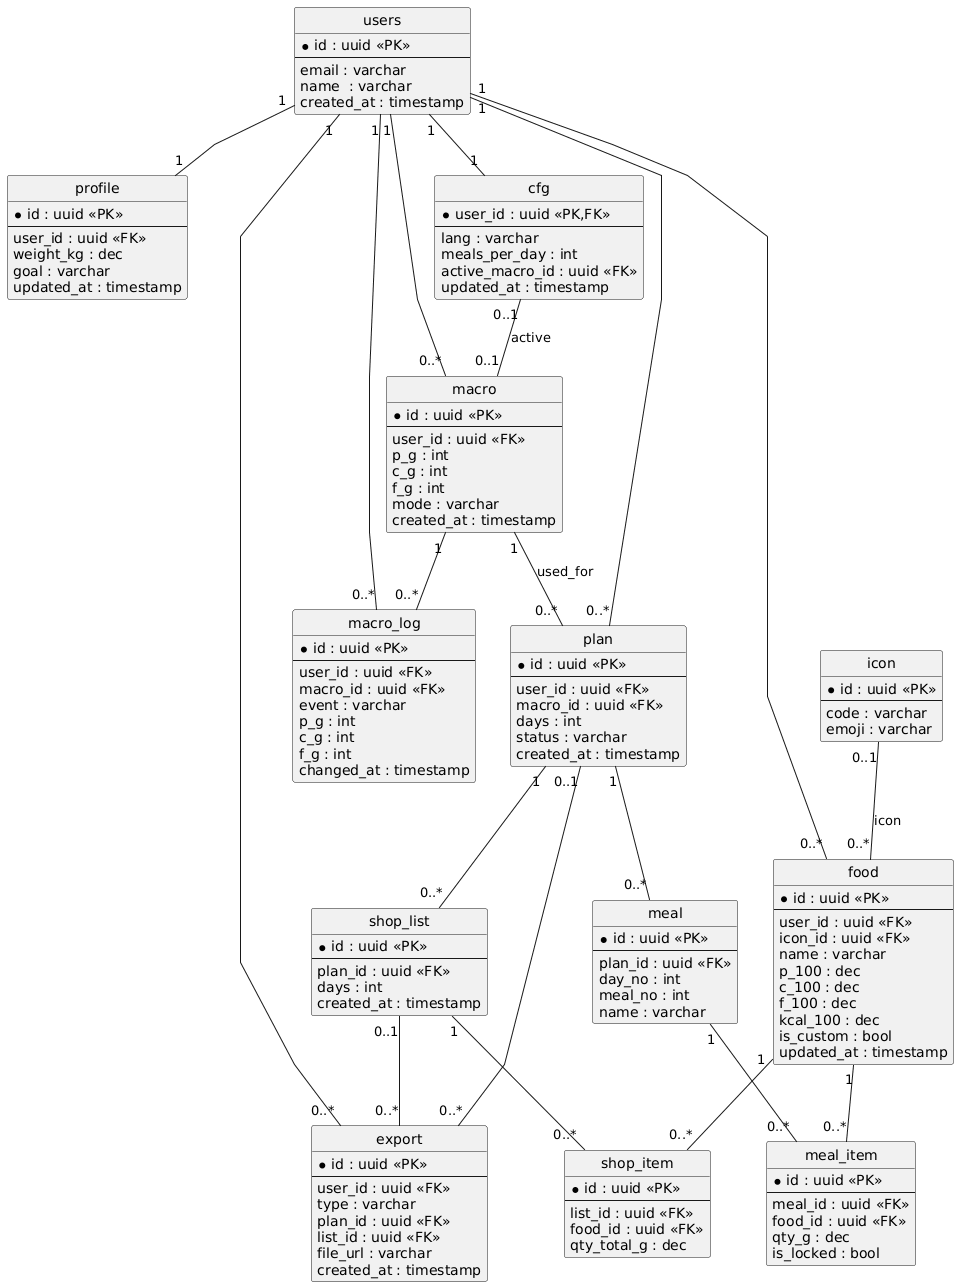

The diagram above was rendered by PlantUML. Its source (embedded in the PNG):
@startuml
' ==========================================
' Pro Constructor — ERD (compact) — FIXED
' (variant 2: keep is_custom, user_id NOT NULL)
' + History table: macro_log
' ==========================================
hide circle
skinparam shadowing false
skinparam linetype polyline
top to bottom direction

entity "users" as users {
  * id : uuid <<PK>>
  --
  email : varchar
  name  : varchar
  created_at : timestamp
}

entity "profile" as prof {
  * id : uuid <<PK>>
  --
  user_id : uuid <<FK>>
  weight_kg : dec
  goal : varchar
  updated_at : timestamp
}

entity "cfg" as cfg {
  * user_id : uuid <<PK,FK>>
  --
  lang : varchar
  meals_per_day : int
  active_macro_id : uuid <<FK>>
  updated_at : timestamp
}

entity "macro" as macro {
  * id : uuid <<PK>>
  --
  user_id : uuid <<FK>>
  p_g : int
  c_g : int
  f_g : int
  mode : varchar
  created_at : timestamp
}

' ===== History of changes (REQUIRED) =====
entity "macro_log" as mlog {
  * id : uuid <<PK>>
  --
  user_id : uuid <<FK>>
  macro_id : uuid <<FK>>
  event : varchar
  p_g : int
  c_g : int
  f_g : int
  changed_at : timestamp
}

entity "icon" as icon {
  * id : uuid <<PK>>
  --
  code : varchar
  emoji : varchar
}

entity "food" as food {
  * id : uuid <<PK>>
  --
  user_id : uuid <<FK>>
  icon_id : uuid <<FK>>
  name : varchar
  p_100 : dec
  c_100 : dec
  f_100 : dec
  kcal_100 : dec
  is_custom : bool
  updated_at : timestamp
}

entity "plan" as plan {
  * id : uuid <<PK>>
  --
  user_id : uuid <<FK>>
  macro_id : uuid <<FK>>
  days : int
  status : varchar
  created_at : timestamp
}

entity "meal" as meal {
  * id : uuid <<PK>>
  --
  plan_id : uuid <<FK>>
  day_no : int
  meal_no : int
  name : varchar
}

entity "meal_item" as mi {
  * id : uuid <<PK>>
  --
  meal_id : uuid <<FK>>
  food_id : uuid <<FK>>
  qty_g : dec
  is_locked : bool
}

entity "shop_list" as sl {
  * id : uuid <<PK>>
  --
  plan_id : uuid <<FK>>
  days : int
  created_at : timestamp
}

entity "shop_item" as si {
  * id : uuid <<PK>>
  --
  list_id : uuid <<FK>>
  food_id : uuid <<FK>>
  qty_total_g : dec
}

entity "export" as ex {
  * id : uuid <<PK>>
  --
  user_id : uuid <<FK>>
  type : varchar
  plan_id : uuid <<FK>>
  list_id : uuid <<FK>>
  file_url : varchar
  created_at : timestamp
}

' Notes:
' - cfg.active_macro_id може бути NULL
' - food.icon_id може бути NULL
' - food.is_custom: true = user-defined, false = built-in
' - export: type = pdf_plan або shop_list; заповнений тільки один із (plan_id, list_id)
' - macro_log: зберігає історію змін макро-цілей користувача

' =======================
' Relationships (FIXED)
' =======================
users "1" -- "1"     cfg
users "1" -- "1"     prof
users "1" -- "0..*"  macro
users "1" -- "0..*"  food
users "1" -- "0..*"  plan
users "1" -- "0..*"  ex

' History links
users "1" -- "0..*"  mlog
macro "1" -- "0..*"  mlog

' active macro: cfg has 0..1 active macro; macro is active in 0..1 cfg
cfg   "0..1" -- "0..1" macro : active

' plan uses exactly 1 macro
macro "1"    -- "0..*" plan  : used_for

' food has 0..1 icon; icon can be used by many foods
icon  "0..1" -- "0..*" food  : icon

plan  "1"    -- "0..*" meal
meal  "1"    -- "0..*" mi
food  "1"    -- "0..*" mi

plan  "1"    -- "0..*" sl
sl    "1"    -- "0..*" si
food  "1"    -- "0..*" si

' export can reference plan OR shop_list
plan "0..1" -- "0..*" ex
sl   "0..1" -- "0..*" ex
@enduml